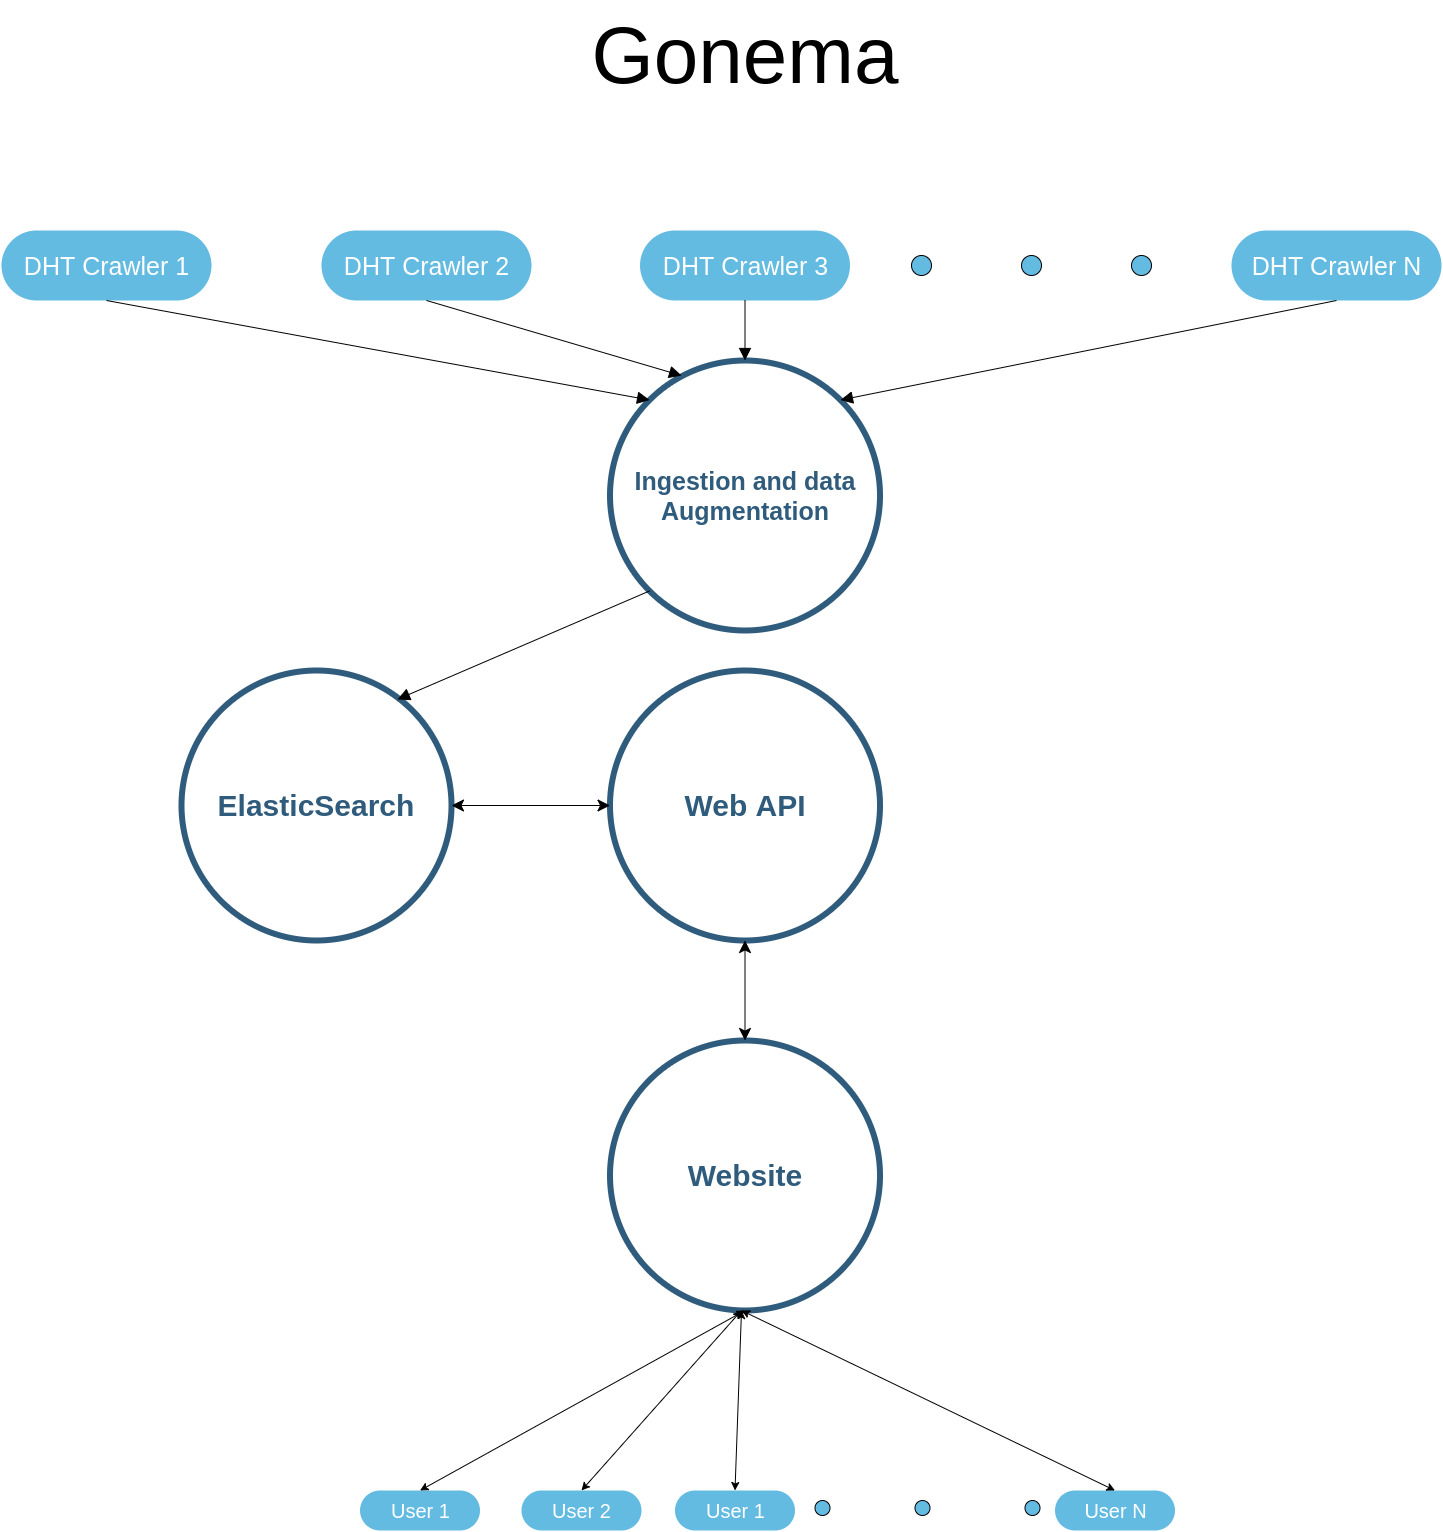

The diagram above was exported from draw.io. Its source (the exported page's mxGraphModel, read from the mxfile embedded in the PNG):
<mxGraphModel dx="2844" dy="1602" grid="1" gridSize="10" guides="1" tooltips="1" connect="1" arrows="1" fold="1" page="1" pageScale="1" pageWidth="1169" pageHeight="827" background="#ffffff" math="0" shadow="0">
  <root>
    <mxCell id="0" />
    <mxCell id="1" parent="0" />
    <mxCell id="1515" value="Website" style="ellipse;whiteSpace=wrap;html=1;shadow=0;fontFamily=Helvetica;fontSize=30;fontColor=#2F5B7C;align=center;strokeColor=#2F5B7C;strokeWidth=6;fillColor=#FFFFFF;fontStyle=1;gradientColor=none;" parent="1" vertex="1">
      <mxGeometry x="958.5" y="1720" width="270" height="270" as="geometry" />
    </mxCell>
    <mxCell id="8GYrRKNZdarMe8ED4WLm-1542" value="User 1" style="rounded=1;fillColor=#64BBE2;strokeColor=none;strokeWidth=3;shadow=0;html=1;fontColor=#FFFFFF;arcSize=50;fontSize=20;" vertex="1" parent="1">
      <mxGeometry x="708.5" y="2170" width="120" height="40" as="geometry" />
    </mxCell>
    <mxCell id="8GYrRKNZdarMe8ED4WLm-1546" value="User 1" style="rounded=1;fillColor=#64BBE2;strokeColor=none;strokeWidth=3;shadow=0;html=1;fontColor=#FFFFFF;arcSize=50;fontSize=20;" vertex="1" parent="1">
      <mxGeometry x="1023.5" y="2170" width="120" height="40" as="geometry" />
    </mxCell>
    <mxCell id="8GYrRKNZdarMe8ED4WLm-1547" value="User 2" style="rounded=1;fillColor=#64BBE2;strokeColor=none;strokeWidth=3;shadow=0;html=1;fontColor=#FFFFFF;arcSize=50;fontSize=20;" vertex="1" parent="1">
      <mxGeometry x="870" y="2170" width="120" height="40" as="geometry" />
    </mxCell>
    <mxCell id="8GYrRKNZdarMe8ED4WLm-1549" value="User N" style="rounded=1;fillColor=#64BBE2;strokeColor=none;strokeWidth=3;shadow=0;html=1;fontColor=#FFFFFF;arcSize=50;fontSize=20;" vertex="1" parent="1">
      <mxGeometry x="1403.5" y="2170" width="120" height="40" as="geometry" />
    </mxCell>
    <mxCell id="8GYrRKNZdarMe8ED4WLm-1555" value="Web API" style="ellipse;whiteSpace=wrap;html=1;shadow=0;fontFamily=Helvetica;fontSize=30;fontColor=#2F5B7C;align=center;strokeColor=#2F5B7C;strokeWidth=6;fillColor=#FFFFFF;fontStyle=1;gradientColor=none;" vertex="1" parent="1">
      <mxGeometry x="958.5" y="1350" width="270" height="270" as="geometry" />
    </mxCell>
    <mxCell id="8GYrRKNZdarMe8ED4WLm-1556" value="ElasticSearch" style="ellipse;whiteSpace=wrap;html=1;shadow=0;fontFamily=Helvetica;fontSize=30;fontColor=#2F5B7C;align=center;strokeColor=#2F5B7C;strokeWidth=6;fillColor=#FFFFFF;fontStyle=1;gradientColor=none;" vertex="1" parent="1">
      <mxGeometry x="530" y="1350" width="270" height="270" as="geometry" />
    </mxCell>
    <mxCell id="8GYrRKNZdarMe8ED4WLm-1557" value="Ingestion and data Augmentation" style="ellipse;whiteSpace=wrap;html=1;shadow=0;fontFamily=Helvetica;fontSize=25;fontColor=#2F5B7C;align=center;strokeColor=#2F5B7C;strokeWidth=6;fillColor=#FFFFFF;fontStyle=1;gradientColor=none;" vertex="1" parent="1">
      <mxGeometry x="958.5" y="1040" width="270" height="270" as="geometry" />
    </mxCell>
    <mxCell id="8GYrRKNZdarMe8ED4WLm-1558" value="" style="endArrow=classic;startArrow=classic;html=1;fontSize=25;entryX=0.5;entryY=1;entryDx=0;entryDy=0;exitX=0.5;exitY=0;exitDx=0;exitDy=0;endSize=10;startSize=10;" edge="1" parent="1" source="1515" target="8GYrRKNZdarMe8ED4WLm-1555">
      <mxGeometry width="50" height="50" relative="1" as="geometry">
        <mxPoint x="1140" y="1870" as="sourcePoint" />
        <mxPoint x="1110" y="1670" as="targetPoint" />
      </mxGeometry>
    </mxCell>
    <mxCell id="8GYrRKNZdarMe8ED4WLm-1559" value="" style="endArrow=classic;startArrow=classic;html=1;fontSize=25;entryX=1;entryY=0.5;entryDx=0;entryDy=0;exitX=0;exitY=0.5;exitDx=0;exitDy=0;endSize=10;startSize=10;" edge="1" parent="1" source="8GYrRKNZdarMe8ED4WLm-1555" target="8GYrRKNZdarMe8ED4WLm-1556">
      <mxGeometry width="50" height="50" relative="1" as="geometry">
        <mxPoint x="1103.5" y="1730" as="sourcePoint" />
        <mxPoint x="1103.5" y="1630" as="targetPoint" />
      </mxGeometry>
    </mxCell>
    <mxCell id="8GYrRKNZdarMe8ED4WLm-1560" value="" style="endArrow=classic;html=1;fontSize=25;exitX=0.5;exitY=0;exitDx=0;exitDy=0;entryX=0.5;entryY=1;entryDx=0;entryDy=0;startArrow=classic;startFill=1;" edge="1" parent="1" source="8GYrRKNZdarMe8ED4WLm-1542" target="1515">
      <mxGeometry width="50" height="50" relative="1" as="geometry">
        <mxPoint x="1040" y="1920" as="sourcePoint" />
        <mxPoint x="1090" y="1870" as="targetPoint" />
      </mxGeometry>
    </mxCell>
    <mxCell id="8GYrRKNZdarMe8ED4WLm-1561" value="" style="endArrow=classic;html=1;fontSize=25;exitX=0.5;exitY=0;exitDx=0;exitDy=0;startArrow=classic;startFill=1;" edge="1" parent="1" source="8GYrRKNZdarMe8ED4WLm-1547">
      <mxGeometry width="50" height="50" relative="1" as="geometry">
        <mxPoint x="788.5" y="2180" as="sourcePoint" />
        <mxPoint x="1090" y="1990" as="targetPoint" />
      </mxGeometry>
    </mxCell>
    <mxCell id="8GYrRKNZdarMe8ED4WLm-1562" value="" style="endArrow=classic;html=1;fontSize=25;exitX=0.5;exitY=0;exitDx=0;exitDy=0;startArrow=classic;startFill=1;" edge="1" parent="1" source="8GYrRKNZdarMe8ED4WLm-1546">
      <mxGeometry width="50" height="50" relative="1" as="geometry">
        <mxPoint x="1090" y="2130" as="sourcePoint" />
        <mxPoint x="1090" y="1990" as="targetPoint" />
      </mxGeometry>
    </mxCell>
    <mxCell id="8GYrRKNZdarMe8ED4WLm-1563" value="" style="endArrow=classic;html=1;fontSize=25;exitX=0.5;exitY=0;exitDx=0;exitDy=0;startArrow=classic;startFill=1;" edge="1" parent="1" source="8GYrRKNZdarMe8ED4WLm-1549">
      <mxGeometry width="50" height="50" relative="1" as="geometry">
        <mxPoint x="788.5" y="2180" as="sourcePoint" />
        <mxPoint x="1090" y="1990" as="targetPoint" />
      </mxGeometry>
    </mxCell>
    <mxCell id="8GYrRKNZdarMe8ED4WLm-1565" value="DHT Crawler 1" style="rounded=1;fillColor=#64BBE2;strokeColor=none;strokeWidth=3;shadow=0;html=1;fontColor=#FFFFFF;arcSize=50;fontSize=25;" vertex="1" parent="1">
      <mxGeometry x="350" y="910" width="210" height="70" as="geometry" />
    </mxCell>
    <mxCell id="8GYrRKNZdarMe8ED4WLm-1566" value="DHT Crawler 3" style="rounded=1;fillColor=#64BBE2;strokeColor=none;strokeWidth=3;shadow=0;html=1;fontColor=#FFFFFF;arcSize=50;fontSize=25;" vertex="1" parent="1">
      <mxGeometry x="988.5" y="910" width="210" height="70" as="geometry" />
    </mxCell>
    <mxCell id="8GYrRKNZdarMe8ED4WLm-1567" value="DHT Crawler 2" style="rounded=1;fillColor=#64BBE2;strokeColor=none;strokeWidth=3;shadow=0;html=1;fontColor=#FFFFFF;arcSize=50;fontSize=25;" vertex="1" parent="1">
      <mxGeometry x="670" y="910" width="210" height="70" as="geometry" />
    </mxCell>
    <mxCell id="8GYrRKNZdarMe8ED4WLm-1568" value="DHT Crawler N" style="rounded=1;fillColor=#64BBE2;strokeColor=none;strokeWidth=3;shadow=0;html=1;fontColor=#FFFFFF;arcSize=50;fontSize=25;" vertex="1" parent="1">
      <mxGeometry x="1580" y="910" width="210" height="70" as="geometry" />
    </mxCell>
    <mxCell id="8GYrRKNZdarMe8ED4WLm-1571" value="" style="endArrow=block;html=1;fontSize=25;entryX=0.8;entryY=0.107;entryDx=0;entryDy=0;exitX=0;exitY=1;exitDx=0;exitDy=0;endFill=1;endSize=10;entryPerimeter=0;" edge="1" parent="1" source="8GYrRKNZdarMe8ED4WLm-1557" target="8GYrRKNZdarMe8ED4WLm-1556">
      <mxGeometry width="50" height="50" relative="1" as="geometry">
        <mxPoint x="1040" y="1500" as="sourcePoint" />
        <mxPoint x="1090" y="1450" as="targetPoint" />
      </mxGeometry>
    </mxCell>
    <mxCell id="8GYrRKNZdarMe8ED4WLm-1572" value="" style="endArrow=block;html=1;fontSize=25;entryX=0;entryY=0;entryDx=0;entryDy=0;exitX=0.5;exitY=1;exitDx=0;exitDy=0;endFill=1;endSize=10;" edge="1" parent="1" source="8GYrRKNZdarMe8ED4WLm-1565" target="8GYrRKNZdarMe8ED4WLm-1557">
      <mxGeometry width="50" height="50" relative="1" as="geometry">
        <mxPoint x="1040" y="1500" as="sourcePoint" />
        <mxPoint x="1090" y="1450" as="targetPoint" />
      </mxGeometry>
    </mxCell>
    <mxCell id="8GYrRKNZdarMe8ED4WLm-1573" value="" style="endArrow=block;html=1;fontSize=25;entryX=0.5;entryY=0;entryDx=0;entryDy=0;exitX=0.5;exitY=1;exitDx=0;exitDy=0;endFill=1;endSize=10;" edge="1" parent="1" source="8GYrRKNZdarMe8ED4WLm-1566" target="8GYrRKNZdarMe8ED4WLm-1557">
      <mxGeometry width="50" height="50" relative="1" as="geometry">
        <mxPoint x="1040" y="1500" as="sourcePoint" />
        <mxPoint x="1090" y="1450" as="targetPoint" />
      </mxGeometry>
    </mxCell>
    <mxCell id="8GYrRKNZdarMe8ED4WLm-1575" value="" style="endArrow=block;html=1;fontSize=25;entryX=0.265;entryY=0.056;entryDx=0;entryDy=0;exitX=0.5;exitY=1;exitDx=0;exitDy=0;endFill=1;endSize=10;entryPerimeter=0;" edge="1" parent="1" source="8GYrRKNZdarMe8ED4WLm-1567" target="8GYrRKNZdarMe8ED4WLm-1557">
      <mxGeometry width="50" height="50" relative="1" as="geometry">
        <mxPoint x="1040" y="1500" as="sourcePoint" />
        <mxPoint x="1090" y="1450" as="targetPoint" />
      </mxGeometry>
    </mxCell>
    <mxCell id="8GYrRKNZdarMe8ED4WLm-1576" value="" style="endArrow=block;html=1;fontSize=25;entryX=1;entryY=0;entryDx=0;entryDy=0;endFill=1;endSize=10;exitX=0.5;exitY=1;exitDx=0;exitDy=0;" edge="1" parent="1" source="8GYrRKNZdarMe8ED4WLm-1568" target="8GYrRKNZdarMe8ED4WLm-1557">
      <mxGeometry width="50" height="50" relative="1" as="geometry">
        <mxPoint x="1580" y="980" as="sourcePoint" />
        <mxPoint x="1093.5" y="1040" as="targetPoint" />
      </mxGeometry>
    </mxCell>
    <mxCell id="8GYrRKNZdarMe8ED4WLm-1577" value="" style="ellipse;whiteSpace=wrap;html=1;aspect=fixed;fillColor=#64BBE2;fontSize=25;fillOpacity=100;" vertex="1" parent="1">
      <mxGeometry x="1260" y="935" width="20" height="20" as="geometry" />
    </mxCell>
    <mxCell id="8GYrRKNZdarMe8ED4WLm-1579" value="" style="ellipse;whiteSpace=wrap;html=1;aspect=fixed;fillColor=#64BBE2;fontSize=25;fillOpacity=100;" vertex="1" parent="1">
      <mxGeometry x="1480" y="935" width="20" height="20" as="geometry" />
    </mxCell>
    <mxCell id="8GYrRKNZdarMe8ED4WLm-1583" value="" style="ellipse;whiteSpace=wrap;html=1;aspect=fixed;fillColor=#64BBE2;fontSize=25;fillOpacity=100;" vertex="1" parent="1">
      <mxGeometry x="1370" y="935" width="20" height="20" as="geometry" />
    </mxCell>
    <mxCell id="8GYrRKNZdarMe8ED4WLm-1598" value="" style="ellipse;whiteSpace=wrap;html=1;aspect=fixed;fillColor=#64BBE2;fontSize=25;fillOpacity=100;" vertex="1" parent="1">
      <mxGeometry x="1163.5" y="2180" width="15" height="15" as="geometry" />
    </mxCell>
    <mxCell id="8GYrRKNZdarMe8ED4WLm-1599" value="" style="ellipse;whiteSpace=wrap;html=1;aspect=fixed;fillColor=#64BBE2;fontSize=25;fillOpacity=100;" vertex="1" parent="1">
      <mxGeometry x="1373.5" y="2180" width="15" height="15" as="geometry" />
    </mxCell>
    <mxCell id="8GYrRKNZdarMe8ED4WLm-1600" value="" style="ellipse;whiteSpace=wrap;html=1;aspect=fixed;fillColor=#64BBE2;fontSize=25;fillOpacity=100;" vertex="1" parent="1">
      <mxGeometry x="1263.5" y="2180" width="15" height="15" as="geometry" />
    </mxCell>
    <mxCell id="8GYrRKNZdarMe8ED4WLm-1607" value="Gonema" style="text;html=1;strokeColor=none;fillColor=none;align=center;verticalAlign=middle;whiteSpace=wrap;rounded=0;fontSize=80;" vertex="1" parent="1">
      <mxGeometry x="753.5" y="680" width="680" height="110" as="geometry" />
    </mxCell>
  </root>
</mxGraphModel>